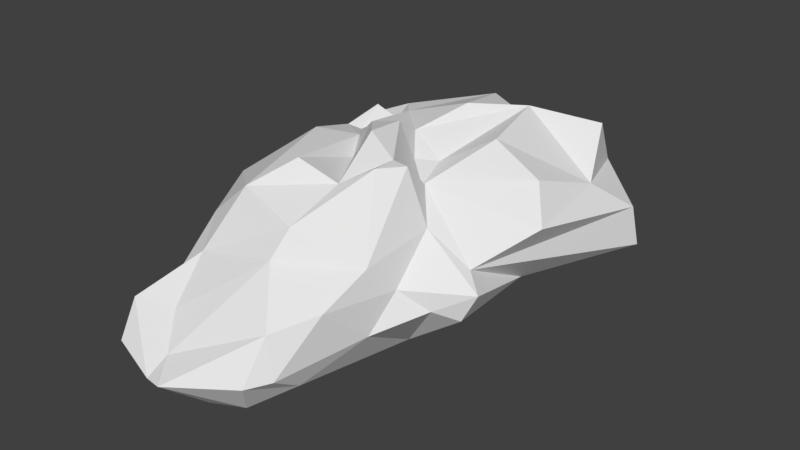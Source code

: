 # Source: cloud5.blend  (saved by Blender 2.79.0; exported with 4.5.12 LTS)
import bpy
from mathutils import Matrix  # noqa: F401  (used for matrix-valued properties, if any)

bpy.ops.wm.read_factory_settings(use_empty=True)
scene = bpy.context.scene
scene.name = 'Scene'

# ---- collections
col_collection_1 = bpy.data.collections.new('Collection 1'); scene.collection.children.link(col_collection_1)

# ---- materials (node trees are filled in below, after node groups)
mat_material = bpy.data.materials.new('Material')
mat_material.alpha_threshold = 0.0
mat_material.use_transparent_shadow = False
mat_material.roughness = 0.5
mat_material.specular_intensity = 0.0
mat_material.line_color = (0.0, 0.0, 0.0, 1.0)

# ---- material node trees

# ---- world
world_world = bpy.data.worlds.new('World'); scene.world = world_world
world_world.color = (0.05088, 0.05088, 0.05088)
world_world.use_sun_shadow = False
world_world.sun_shadow_jitter_overblur = 0.0
world_world.cycles.sampling_method = 'MANUAL'

# ---- meshes
me_icosphere = bpy.data.meshes.new('Icosphere')
me_icosphere.from_pydata([(-0.5976, -2.48, -0.8438), (0.8151, 1.662, -0.7729), (-0.3483, 0.133, -1.013), (0.4907, 2.821, -1.081), (0.779, -0.1598, 0.4084), (0.7953, -0.6666, -0.08382), (0.7257, -1.018, -0.489), (1.469, 2.466, -0.7288), (1.201, 0.9717, -0.4999), (0.5642, 0.06568, 0.7502), (-0.5664, -2.503, -0.4933), (-0.6096, -2.741, -0.6598), (0.4688, -2.086, -0.5859), (-1.696, -0.3402, 0.05253), (-1.361, -2.213, -0.5256), (-1.332, -1.668, -0.1911), (-0.7659, 2.376, -0.482), (-1.481, 0.9311, 0.1785), (0.3496, 2.233, 0.7638), (-0.01331, 2.866, 0.4857), (0.455, 3.268, -0.5171), (0.9545, 2.479, -0.8495), (-0.3493, 3.06, -0.5492), (-0.2141, 2.664, 0.1919), (0.2144, 2.264, 0.8065), (0.06277, 1.448, 1.107), (0.09887, -0.7213, 0.8967), (0.007763, -1.329, 0.6251), (-0.07078, -0.02458, 1.203), (-0.3779, 0.01701, 0.8033), (-0.7516, -1.185, 0.7913), (-1.533, -0.5138, 0.4965), (-0.6655, 0.4485, 0.8536), (-1.023, 0.8787, 0.6921), (-1.2, 0.8519, 0.715), (-0.4264, 0.384, 1.088), (-0.09833, 0.4603, 1.157), (0.08832, 0.4816, 0.7621), (-0.1447, 0.7798, 0.9375), (0.4127, 0.2088, 0.6423), (0.2726, 0.6942, 0.712), (-0.6517, 1.282, 0.886), (-0.8097, 1.267, 0.7577), (-1.097, 1.257, 0.8668), (-1.315, 0.4361, 0.7794), (-1.499, 0.1324, 0.4929), (-0.3899, -0.7795, 1.068), (-1.215, -1.206, 0.375), (-1.013, -1.592, 0.1212), (0.3704, -0.2023, 1.056), (0.3683, -0.4794, 1.054), (0.562, -0.2135, 1.044), (1.602, 0.6946, 0.3232), (1.359, 0.9687, 0.7049), (0.7228, 1.083, 0.9654), (1.882, 2.302, -0.4104), (1.827, 2.217, 0.07933), (1.529, 1.75, 0.4468), (0.8713, 2.845, -0.6097), (1.215, 2.667, 0.3453), (1.297, 2.312, 0.9146), (0.5112, 2.017, 1.019), (-0.2771, 2.489, 0.8449), (-0.8821, 1.565, 0.8363), (-0.6023, 2.762, -0.4303), (-0.8698, 2.272, 0.4772), (-1.19, 1.428, 0.7121), (-0.8596, 1.928, -0.1382), (-1.487, 1.033, 0.2636), (-1.676, 0.5362, 0.3724), (-1.663, 0.3238, -0.09493), (-1.304, -2.279, -0.218), (-1.2, -2.575, -0.5549), (-0.8441, -2.134, -0.24), (-0.05873, -1.556, 0.3287), (0.6833, -0.9828, 0.2449), (0.6208, -1.549, -0.02415), (-0.3435, 3.058, -0.08913), (0.1295, 3.274, -0.6864), (-0.358, 3.037, -0.8316), (-1.56, 0.7923, -0.01548), (-1.034, 0.9862, -0.28), (-0.7151, 1.36, -0.492), (-1.366, -1.385, -0.1239), (-1.084, -1.19, -0.2962), (-1.454, -0.0866, -0.3266), (-1.135, -2.263, -0.77), (-0.9467, -0.9278, -0.5371), (0.3456, -2.034, -0.1277), (-0.3641, -2.804, -0.6166), (0.299, -2.336, -0.6149), (1.23, -0.01937, 0.02223), (1.43, -0.1478, -0.1558), (1.068, -0.4492, -0.3358), (1.278, -0.2187, -0.4757), (0.1558, 2.124, -1.018), (-0.1472, 2.727, -1.024), (-0.1095, 0.1994, -1.015), (-0.4859, 2.5, -1.021), (-0.5998, 0.4695, -0.7507), (-1.329, 0.5783, -0.5165), (-0.5907, -0.07324, -0.8218), (-0.8158, -1.933, -0.7505), (-0.5, -1.858, -1.01), (0.7551, 0.4037, -0.9294), (0.5637, -0.1826, -1.003), (0.215, 0.0893, -1.016), (-0.2477, -2.309, -1.02), (0.1103, -2.136, -1.017), (0.436, -1.718, -0.8309)], [], [(86, 0, 72), (100, 85, 70), (109, 6, 12), (1, 21, 7), (28, 36, 35), (49, 36, 28), (49, 37, 36), (37, 38, 36), (49, 39, 37), (37, 40, 38), (51, 9, 49), (9, 39, 49), (39, 40, 37), (35, 41, 32), (32, 41, 33), (36, 38, 35), (38, 41, 35), (42, 33, 41), (42, 43, 33), (43, 34, 33), (25, 41, 38), (41, 63, 42), (63, 66, 42), (42, 66, 43), (43, 66, 34), (35, 32, 29), (44, 30, 32), (33, 34, 32), (34, 44, 32), (44, 31, 30), (34, 69, 44), (69, 45, 44), (44, 45, 31), (29, 28, 35), (30, 46, 32), (29, 26, 28), (32, 46, 29), (29, 46, 26), (46, 30, 26), (30, 27, 26), (31, 47, 30), (47, 48, 30), (30, 48, 27), (48, 74, 27), (26, 49, 28), (27, 50, 26), (26, 50, 49), (50, 51, 49), (75, 51, 50), (91, 52, 9), (52, 53, 9), (9, 53, 39), (53, 54, 39), (39, 54, 40), (8, 55, 91), (55, 56, 91), (91, 56, 52), (56, 57, 52), (52, 57, 53), (53, 57, 54), (8, 7, 55), (7, 58, 55), (55, 58, 56), (58, 59, 56), (56, 59, 57), (59, 60, 57), (60, 61, 57), (57, 61, 54), (54, 61, 40), (61, 38, 40), (21, 58, 7), (58, 20, 59), (20, 19, 59), (59, 19, 60), (19, 18, 60), (60, 18, 61), (61, 25, 38), (23, 62, 24), (24, 62, 25), (62, 41, 25), (62, 63, 41), (22, 64, 23), (23, 64, 62), (64, 65, 62), (62, 65, 63), (65, 66, 63), (64, 67, 65), (67, 66, 65), (67, 68, 66), (68, 34, 66), (64, 16, 67), (67, 17, 68), (68, 17, 34), (80, 69, 17), (100, 70, 80), (17, 69, 34), (70, 69, 80), (70, 45, 69), (70, 13, 45), (13, 31, 45), (86, 72, 14), (15, 48, 47), (14, 71, 15), (15, 71, 48), (14, 72, 71), (71, 73, 48), (73, 74, 48), (72, 11, 71), (11, 10, 71), (71, 10, 73), (88, 75, 74), (74, 75, 27), (75, 50, 27), (88, 76, 75), (90, 12, 88), (12, 76, 88), (75, 4, 51), (12, 6, 76), (6, 5, 76), (76, 5, 75), (5, 4, 75), (4, 9, 51), (61, 24, 25), (61, 18, 24), (18, 23, 24), (19, 77, 18), (18, 77, 23), (77, 22, 23), (20, 78, 19), (19, 78, 77), (78, 22, 77), (78, 79, 22), (22, 79, 64), (79, 16, 64), (21, 3, 58), (58, 3, 20), (20, 3, 78), (3, 96, 78), (78, 96, 79), (79, 98, 16), (67, 81, 17), (81, 80, 17), (16, 82, 67), (67, 82, 81), (82, 99, 81), (99, 100, 81), (81, 100, 80), (98, 82, 16), (31, 15, 47), (13, 83, 31), (31, 83, 15), (13, 84, 83), (83, 14, 15), (70, 85, 13), (13, 85, 84), (83, 86, 14), (85, 87, 84), (84, 86, 83), (87, 102, 84), (84, 102, 86), (73, 10, 74), (10, 88, 74), (10, 89, 88), (89, 90, 88), (11, 89, 10), (0, 11, 72), (89, 108, 90), (90, 109, 12), (5, 92, 4), (6, 93, 5), (4, 91, 9), (4, 92, 91), (92, 8, 91), (5, 93, 92), (93, 94, 92), (94, 8, 92), (8, 1, 7), (1, 95, 21), (95, 3, 21), (104, 106, 95), (106, 96, 95), (95, 96, 3), (106, 97, 96), (96, 98, 79), (97, 98, 96), (97, 2, 98), (98, 99, 82), (98, 2, 99), (2, 101, 99), (99, 101, 100), (97, 106, 2), (100, 87, 85), (100, 101, 87), (101, 102, 87), (2, 103, 101), (103, 102, 101), (103, 0, 102), (0, 86, 102), (106, 107, 2), (2, 107, 103), (93, 105, 94), (94, 104, 8), (8, 104, 1), (104, 95, 1), (94, 105, 104), (105, 106, 104), (93, 6, 105), (6, 109, 105), (109, 108, 105), (108, 106, 105), (103, 107, 0), (0, 107, 11), (107, 89, 11), (107, 108, 89), (106, 108, 107), (108, 109, 90)])
me_icosphere.materials.append(mat_material)
me_icosphere.use_remesh_preserve_volume = False
me_icosphere.use_remesh_preserve_attributes = False
me_icosphere.use_mirror_vertex_groups = False
me_icosphere.update()

# ---- objects
ob_icosphere = bpy.data.objects.new('Icosphere', me_icosphere)

# ---- transforms, parenting, visibility, modifiers, constraints
ob_icosphere.location = (0.09019, -2.64, 1.013)
ob_icosphere.lineart.crease_threshold = 0.0

# ---- collection membership
col_collection_1.objects.link(ob_icosphere)

# ---- scene / render settings (as saved in the file)
scene.frame_start = 1; scene.frame_end = 250; scene.frame_set(1)
scene.render.engine = 'BLENDER_EEVEE_NEXT'
scene.render.resolution_percentage = 50
scene.render.dither_intensity = 0.0
scene.cycles.use_denoising = False
scene.cycles.samples = 128
scene.cycles.sampling_pattern = 'TABULATED_SOBOL'
scene.cycles.use_adaptive_sampling = False
scene.cycles.use_light_tree = False
scene.cycles.blur_glossy = 0.0
scene.cycles.sample_clamp_indirect = 0.0
scene.view_settings.view_transform = 'Standard'
bpy.context.view_layer.update()

# ---- added for rendering (the .blend has no active camera and no usable light): camera, sun
cam_auto = bpy.data.cameras.new('AutoCamera')
cam_auto.lens = 50.0
cam_auto.sensor_width = 36.0
cam_auto.clip_end = 1000.0
ob_auto_camera = bpy.data.objects.new('AutoCamera', cam_auto)
scene.collection.objects.link(ob_auto_camera)
ob_auto_camera.location = (7.04177, -10.6355, 6.56097)
ob_auto_camera.rotation_euler = (1.09748, -7.21219e-08, 0.694738)
scene.camera = ob_auto_camera
light_auto_sun = bpy.data.lights.new('AutoSun', 'SUN')
light_auto_sun.energy = 3.0
light_auto_sun.angle = 0.0523599
ob_auto_sun = bpy.data.objects.new('AutoSun', light_auto_sun)
scene.collection.objects.link(ob_auto_sun)
ob_auto_sun.rotation_euler = (0.872665, 0.174533, 0.523599)
bpy.context.view_layer.update()
